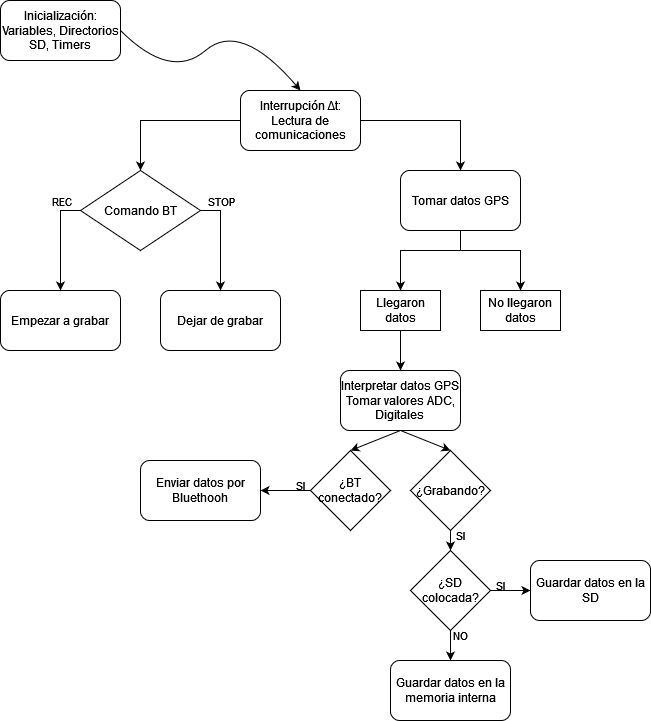

The diagram above was exported from draw.io. Its source (the exported page's mxGraphModel, read from the mxfile embedded in the PNG):
<mxGraphModel dx="1422" dy="744" grid="1" gridSize="10" guides="1" tooltips="1" connect="1" arrows="1" fold="1" page="1" pageScale="1" pageWidth="827" pageHeight="1169" math="0" shadow="0">
  <root>
    <mxCell id="0" />
    <mxCell id="1" parent="0" />
    <mxCell id="XEQjqDInEuRbF_-3OOtg-4" value="&lt;div&gt;Inicialización:&lt;/div&gt;&lt;div&gt;Variables, Directorios SD, Timers&lt;br&gt;&lt;/div&gt;" style="rounded=1;whiteSpace=wrap;html=1;" vertex="1" parent="1">
      <mxGeometry x="80" y="110" width="120" height="60" as="geometry" />
    </mxCell>
    <mxCell id="XEQjqDInEuRbF_-3OOtg-6" value="&lt;div&gt;Interrupción Δt:&lt;/div&gt;&lt;div&gt;Lectura de comunicaciones&lt;/div&gt;" style="rounded=1;whiteSpace=wrap;html=1;" vertex="1" parent="1">
      <mxGeometry x="320" y="200" width="120" height="60" as="geometry" />
    </mxCell>
    <mxCell id="XEQjqDInEuRbF_-3OOtg-10" value="Tomar datos GPS" style="rounded=1;whiteSpace=wrap;html=1;" vertex="1" parent="1">
      <mxGeometry x="480" y="280" width="120" height="60" as="geometry" />
    </mxCell>
    <mxCell id="XEQjqDInEuRbF_-3OOtg-11" value="&lt;div&gt;Interpretar datos GPS&lt;/div&gt;&lt;div&gt;Tomar valores ADC, Digitales&lt;br&gt;&lt;/div&gt;" style="rounded=1;whiteSpace=wrap;html=1;" vertex="1" parent="1">
      <mxGeometry x="420" y="480" width="120" height="60" as="geometry" />
    </mxCell>
    <mxCell id="XEQjqDInEuRbF_-3OOtg-13" value="Empezar a grabar" style="rounded=1;whiteSpace=wrap;html=1;" vertex="1" parent="1">
      <mxGeometry x="80" y="400" width="120" height="60" as="geometry" />
    </mxCell>
    <mxCell id="XEQjqDInEuRbF_-3OOtg-15" value="Dejar de grabar" style="rounded=1;whiteSpace=wrap;html=1;" vertex="1" parent="1">
      <mxGeometry x="240" y="400" width="120" height="60" as="geometry" />
    </mxCell>
    <mxCell id="XEQjqDInEuRbF_-3OOtg-16" value="No llegaron datos" style="rounded=0;whiteSpace=wrap;html=1;" vertex="1" parent="1">
      <mxGeometry x="560" y="400" width="80" height="40" as="geometry" />
    </mxCell>
    <mxCell id="XEQjqDInEuRbF_-3OOtg-17" value="Llegaron datos" style="rounded=0;whiteSpace=wrap;html=1;" vertex="1" parent="1">
      <mxGeometry x="440" y="400" width="80" height="40" as="geometry" />
    </mxCell>
    <mxCell id="XEQjqDInEuRbF_-3OOtg-21" value="" style="endArrow=classic;html=1;rounded=0;exitX=0;exitY=0.5;exitDx=0;exitDy=0;entryX=0.5;entryY=0;entryDx=0;entryDy=0;" edge="1" parent="1" source="XEQjqDInEuRbF_-3OOtg-6">
      <mxGeometry width="50" height="50" relative="1" as="geometry">
        <mxPoint x="690" y="430" as="sourcePoint" />
        <mxPoint x="220" y="280" as="targetPoint" />
        <Array as="points">
          <mxPoint x="220" y="230" />
        </Array>
      </mxGeometry>
    </mxCell>
    <mxCell id="XEQjqDInEuRbF_-3OOtg-22" value="" style="endArrow=classic;html=1;rounded=0;exitX=1;exitY=0.5;exitDx=0;exitDy=0;" edge="1" parent="1" source="XEQjqDInEuRbF_-3OOtg-6">
      <mxGeometry width="50" height="50" relative="1" as="geometry">
        <mxPoint x="690" y="430" as="sourcePoint" />
        <mxPoint x="540" y="280" as="targetPoint" />
        <Array as="points">
          <mxPoint x="540" y="230" />
        </Array>
      </mxGeometry>
    </mxCell>
    <mxCell id="XEQjqDInEuRbF_-3OOtg-24" value="" style="curved=1;endArrow=classic;html=1;rounded=0;exitX=1;exitY=0.5;exitDx=0;exitDy=0;entryX=0.5;entryY=0;entryDx=0;entryDy=0;" edge="1" parent="1" source="XEQjqDInEuRbF_-3OOtg-4" target="XEQjqDInEuRbF_-3OOtg-6">
      <mxGeometry width="50" height="50" relative="1" as="geometry">
        <mxPoint x="690" y="430" as="sourcePoint" />
        <mxPoint x="740" y="380" as="targetPoint" />
        <Array as="points">
          <mxPoint x="250" y="190" />
          <mxPoint x="320" y="130" />
        </Array>
      </mxGeometry>
    </mxCell>
    <mxCell id="XEQjqDInEuRbF_-3OOtg-27" value="" style="endArrow=classic;html=1;rounded=0;exitX=0.5;exitY=1;exitDx=0;exitDy=0;entryX=0.5;entryY=0;entryDx=0;entryDy=0;" edge="1" parent="1" source="XEQjqDInEuRbF_-3OOtg-10" target="XEQjqDInEuRbF_-3OOtg-17">
      <mxGeometry width="50" height="50" relative="1" as="geometry">
        <mxPoint x="590" y="450" as="sourcePoint" />
        <mxPoint x="640" y="400" as="targetPoint" />
        <Array as="points">
          <mxPoint x="540" y="360" />
          <mxPoint x="480" y="360" />
        </Array>
      </mxGeometry>
    </mxCell>
    <mxCell id="XEQjqDInEuRbF_-3OOtg-28" value="" style="endArrow=classic;html=1;rounded=0;entryX=0.5;entryY=0;entryDx=0;entryDy=0;" edge="1" parent="1" target="XEQjqDInEuRbF_-3OOtg-16">
      <mxGeometry width="50" height="50" relative="1" as="geometry">
        <mxPoint x="540" y="340" as="sourcePoint" />
        <mxPoint x="490" y="410" as="targetPoint" />
        <Array as="points">
          <mxPoint x="540" y="360" />
          <mxPoint x="600" y="360" />
        </Array>
      </mxGeometry>
    </mxCell>
    <mxCell id="XEQjqDInEuRbF_-3OOtg-34" value="" style="endArrow=classic;html=1;rounded=0;exitX=0.5;exitY=1;exitDx=0;exitDy=0;entryX=0.5;entryY=0;entryDx=0;entryDy=0;" edge="1" parent="1" source="XEQjqDInEuRbF_-3OOtg-17" target="XEQjqDInEuRbF_-3OOtg-11">
      <mxGeometry width="50" height="50" relative="1" as="geometry">
        <mxPoint x="560" y="500" as="sourcePoint" />
        <mxPoint x="610" y="450" as="targetPoint" />
      </mxGeometry>
    </mxCell>
    <mxCell id="XEQjqDInEuRbF_-3OOtg-36" value="Enviar datos por Bluethooh" style="rounded=1;whiteSpace=wrap;html=1;" vertex="1" parent="1">
      <mxGeometry x="220" y="570" width="120" height="60" as="geometry" />
    </mxCell>
    <mxCell id="XEQjqDInEuRbF_-3OOtg-37" value="¿BT conectado?" style="rhombus;whiteSpace=wrap;html=1;" vertex="1" parent="1">
      <mxGeometry x="390" y="560" width="80" height="80" as="geometry" />
    </mxCell>
    <mxCell id="XEQjqDInEuRbF_-3OOtg-38" value="Comando BT" style="rhombus;whiteSpace=wrap;html=1;" vertex="1" parent="1">
      <mxGeometry x="160" y="280" width="120" height="80" as="geometry" />
    </mxCell>
    <mxCell id="XEQjqDInEuRbF_-3OOtg-40" value="" style="endArrow=classic;html=1;rounded=0;exitX=0;exitY=0.5;exitDx=0;exitDy=0;entryX=0.5;entryY=0;entryDx=0;entryDy=0;" edge="1" parent="1" source="XEQjqDInEuRbF_-3OOtg-38" target="XEQjqDInEuRbF_-3OOtg-13">
      <mxGeometry width="50" height="50" relative="1" as="geometry">
        <mxPoint x="570" y="540" as="sourcePoint" />
        <mxPoint x="620" y="490" as="targetPoint" />
        <Array as="points">
          <mxPoint x="140" y="320" />
        </Array>
      </mxGeometry>
    </mxCell>
    <mxCell id="XEQjqDInEuRbF_-3OOtg-43" value="REC" style="edgeLabel;html=1;align=center;verticalAlign=middle;resizable=0;points=[];fontSize=11;" vertex="1" connectable="0" parent="XEQjqDInEuRbF_-3OOtg-40">
      <mxGeometry x="-0.12" y="1" relative="1" as="geometry">
        <mxPoint x="-1" y="-34" as="offset" />
      </mxGeometry>
    </mxCell>
    <mxCell id="XEQjqDInEuRbF_-3OOtg-41" value="" style="endArrow=classic;html=1;rounded=0;exitX=1;exitY=0.5;exitDx=0;exitDy=0;entryX=0.5;entryY=0;entryDx=0;entryDy=0;" edge="1" parent="1" source="XEQjqDInEuRbF_-3OOtg-38" target="XEQjqDInEuRbF_-3OOtg-15">
      <mxGeometry width="50" height="50" relative="1" as="geometry">
        <mxPoint x="570" y="540" as="sourcePoint" />
        <mxPoint x="620" y="490" as="targetPoint" />
        <Array as="points">
          <mxPoint x="300" y="320" />
        </Array>
      </mxGeometry>
    </mxCell>
    <mxCell id="XEQjqDInEuRbF_-3OOtg-42" value="STOP" style="edgeLabel;html=1;align=center;verticalAlign=middle;resizable=0;points=[];" vertex="1" connectable="0" parent="XEQjqDInEuRbF_-3OOtg-41">
      <mxGeometry x="-0.24" relative="1" as="geometry">
        <mxPoint y="-28" as="offset" />
      </mxGeometry>
    </mxCell>
    <mxCell id="XEQjqDInEuRbF_-3OOtg-44" value="¿SD colocada?" style="rhombus;whiteSpace=wrap;html=1;" vertex="1" parent="1">
      <mxGeometry x="490" y="660" width="80" height="80" as="geometry" />
    </mxCell>
    <mxCell id="XEQjqDInEuRbF_-3OOtg-45" value="Guardar datos en la SD" style="rounded=1;whiteSpace=wrap;html=1;" vertex="1" parent="1">
      <mxGeometry x="610" y="670" width="120" height="60" as="geometry" />
    </mxCell>
    <mxCell id="XEQjqDInEuRbF_-3OOtg-46" value="Guardar datos en la memoria interna" style="rounded=1;whiteSpace=wrap;html=1;" vertex="1" parent="1">
      <mxGeometry x="470" y="770" width="120" height="60" as="geometry" />
    </mxCell>
    <mxCell id="XEQjqDInEuRbF_-3OOtg-47" value="" style="endArrow=classic;html=1;rounded=0;fontSize=11;exitX=1;exitY=0.5;exitDx=0;exitDy=0;" edge="1" parent="1" source="XEQjqDInEuRbF_-3OOtg-44" target="XEQjqDInEuRbF_-3OOtg-45">
      <mxGeometry width="50" height="50" relative="1" as="geometry">
        <mxPoint x="580" y="630" as="sourcePoint" />
        <mxPoint x="630" y="580" as="targetPoint" />
      </mxGeometry>
    </mxCell>
    <mxCell id="XEQjqDInEuRbF_-3OOtg-48" value="" style="endArrow=classic;html=1;rounded=0;fontSize=11;exitX=0.5;exitY=1;exitDx=0;exitDy=0;entryX=0.5;entryY=0;entryDx=0;entryDy=0;" edge="1" parent="1" source="XEQjqDInEuRbF_-3OOtg-44">
      <mxGeometry width="50" height="50" relative="1" as="geometry">
        <mxPoint x="580" y="630" as="sourcePoint" />
        <mxPoint x="530" y="770" as="targetPoint" />
      </mxGeometry>
    </mxCell>
    <mxCell id="XEQjqDInEuRbF_-3OOtg-49" value="" style="endArrow=classic;html=1;rounded=0;fontSize=11;entryX=1;entryY=0.5;entryDx=0;entryDy=0;exitX=0;exitY=0.5;exitDx=0;exitDy=0;" edge="1" parent="1" source="XEQjqDInEuRbF_-3OOtg-37" target="XEQjqDInEuRbF_-3OOtg-36">
      <mxGeometry width="50" height="50" relative="1" as="geometry">
        <mxPoint x="440" y="650" as="sourcePoint" />
        <mxPoint x="340" y="610" as="targetPoint" />
      </mxGeometry>
    </mxCell>
    <mxCell id="XEQjqDInEuRbF_-3OOtg-51" value="¿Grabando?" style="rhombus;whiteSpace=wrap;html=1;" vertex="1" parent="1">
      <mxGeometry x="490" y="560" width="80" height="80" as="geometry" />
    </mxCell>
    <mxCell id="XEQjqDInEuRbF_-3OOtg-52" value="" style="endArrow=classic;html=1;rounded=0;fontSize=11;exitX=0.5;exitY=1;exitDx=0;exitDy=0;entryX=0.5;entryY=0;entryDx=0;entryDy=0;" edge="1" parent="1" source="XEQjqDInEuRbF_-3OOtg-11" target="XEQjqDInEuRbF_-3OOtg-51">
      <mxGeometry width="50" height="50" relative="1" as="geometry">
        <mxPoint x="690" y="510" as="sourcePoint" />
        <mxPoint x="740" y="460" as="targetPoint" />
      </mxGeometry>
    </mxCell>
    <mxCell id="XEQjqDInEuRbF_-3OOtg-53" value="" style="endArrow=classic;html=1;rounded=0;fontSize=11;entryX=0.5;entryY=0;entryDx=0;entryDy=0;exitX=0.5;exitY=1;exitDx=0;exitDy=0;" edge="1" parent="1" source="XEQjqDInEuRbF_-3OOtg-11" target="XEQjqDInEuRbF_-3OOtg-37">
      <mxGeometry width="50" height="50" relative="1" as="geometry">
        <mxPoint x="490" y="540" as="sourcePoint" />
        <mxPoint x="320" y="520" as="targetPoint" />
      </mxGeometry>
    </mxCell>
    <mxCell id="XEQjqDInEuRbF_-3OOtg-54" value="" style="endArrow=classic;html=1;rounded=0;fontSize=11;exitX=0.5;exitY=1;exitDx=0;exitDy=0;" edge="1" parent="1" source="XEQjqDInEuRbF_-3OOtg-51" target="XEQjqDInEuRbF_-3OOtg-44">
      <mxGeometry width="50" height="50" relative="1" as="geometry">
        <mxPoint x="680" y="590" as="sourcePoint" />
        <mxPoint x="730" y="540" as="targetPoint" />
      </mxGeometry>
    </mxCell>
    <mxCell id="XEQjqDInEuRbF_-3OOtg-55" value="SI" style="text;html=1;strokeColor=none;fillColor=none;align=center;verticalAlign=middle;whiteSpace=wrap;rounded=0;fontSize=11;" vertex="1" parent="1">
      <mxGeometry x="350" y="580" width="60" height="30" as="geometry" />
    </mxCell>
    <mxCell id="XEQjqDInEuRbF_-3OOtg-56" value="SI" style="text;html=1;strokeColor=none;fillColor=none;align=center;verticalAlign=middle;whiteSpace=wrap;rounded=0;fontSize=11;" vertex="1" parent="1">
      <mxGeometry x="510" y="630" width="60" height="30" as="geometry" />
    </mxCell>
    <mxCell id="XEQjqDInEuRbF_-3OOtg-57" value="NO" style="text;html=1;strokeColor=none;fillColor=none;align=center;verticalAlign=middle;whiteSpace=wrap;rounded=0;fontSize=11;" vertex="1" parent="1">
      <mxGeometry x="510" y="730" width="60" height="30" as="geometry" />
    </mxCell>
    <mxCell id="XEQjqDInEuRbF_-3OOtg-58" value="SI" style="text;html=1;strokeColor=none;fillColor=none;align=center;verticalAlign=middle;whiteSpace=wrap;rounded=0;fontSize=11;" vertex="1" parent="1">
      <mxGeometry x="550" y="680" width="60" height="30" as="geometry" />
    </mxCell>
  </root>
</mxGraphModel>